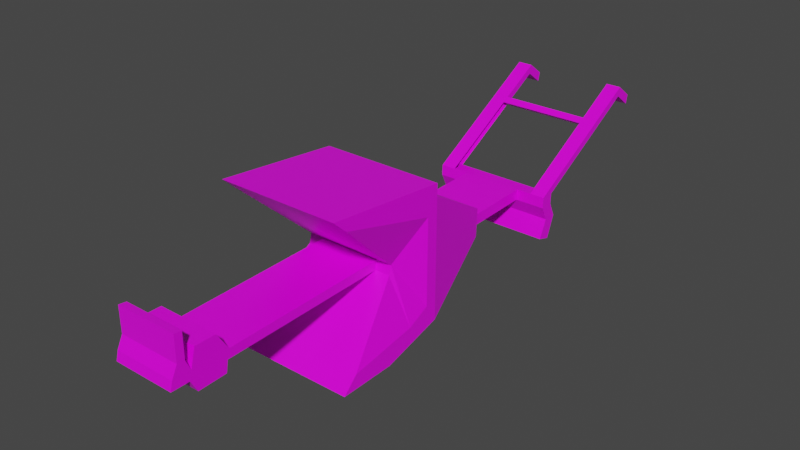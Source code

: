 # Source: oldplow.blend  (saved by Blender 2.92.15; exported with 4.5.12 LTS)
import bpy
from mathutils import Matrix  # noqa: F401  (used for matrix-valued properties, if any)

bpy.ops.wm.read_factory_settings(use_empty=True)
scene = bpy.context.scene
scene.name = 'Scene'

# ---- collections
col_collection = bpy.data.collections.new('Collection'); scene.collection.children.link(col_collection)

# ---- images (referenced by path relative to the original .blend; pixels are not part of the script)
import os
ASSET_DIR = os.environ.get("B2B_ASSET_DIR", "")  # directory of the original .blend (textures are referenced by path, not embedded)
HERE = os.path.dirname(os.path.abspath(__file__))  # packed textures are extracted next to this script under _unpacked/

def load_image(name, relpath, width, height, colorspace="sRGB"):
    """Load a texture the original file referenced (path relative to the .blend, or extracted next to this script)."""
    p = next((c for c in (os.path.join(HERE, relpath), os.path.join(ASSET_DIR, relpath)) if relpath and os.path.exists(c)), "")
    if p:
        img = bpy.data.images.load(p, check_existing=True)
        img.name = name
    else:  # same state as the original file: an image datablock whose file is absent (Cycles renders it pink)
        img = bpy.data.images.new(name, width, height)
        img.source = "FILE"
        img.filepath = "//" + (relpath or name)
    img.colorspace_settings.name = colorspace
    return img
img_alter_pflug_textur_png = load_image('Alter Pflug Textur.png', 'Alter Pflug Textur.png', 1024, 1024, 'sRGB')

# ---- materials (node trees are filled in below, after node groups)
mat_material = bpy.data.materials.new('Material')
mat_material.alpha_threshold = 0.0
mat_material.use_transparent_shadow = False
mat_material.line_color = (0.0, 0.0, 0.0, 1.0)

# ---- material node trees
mat_material.use_nodes = True; mat_material.node_tree.nodes.clear()
_N = mat_material.node_tree.nodes; _L = mat_material.node_tree.links
n0 = _N.new('ShaderNodeOutputMaterial'); n0.name = 'Material Output'; n0.location = (300, 300)
n1 = _N.new('ShaderNodeBsdfPrincipled'); n1.name = 'Principled BSDF'; n1.location = (10, 300)
n1.distribution = 'GGX'
n1.subsurface_method = 'BURLEY'
n1.inputs[2].default_value = 0.4
n1.inputs[3].default_value = 1.45
n1.inputs[27].default_value = (0.0, 0.0, 0.0, 1.0)
n1.inputs[28].default_value = 1.0
n2 = _N.new('ShaderNodeTexImage'); n2.name = 'Image Texture'; n2.location = (-331, 228)
n2.image = img_alter_pflug_textur_png
_L.new(n1.outputs[0], n0.inputs[0])
_L.new(n2.outputs[0], n1.inputs[0])
n0.is_active_output = True

# ---- world
world_world = bpy.data.worlds.new('World'); scene.world = world_world
world_world.use_nodes = True; world_world.node_tree.nodes.clear()
_N = world_world.node_tree.nodes; _L = world_world.node_tree.links
n0 = _N.new('ShaderNodeOutputWorld'); n0.name = 'World Output'; n0.location = (300, 300)
n1 = _N.new('ShaderNodeBackground'); n1.name = 'Background'; n1.location = (10, 300)
n1.inputs[0].default_value = (0.05088, 0.05088, 0.05088, 1.0)
_L.new(n1.outputs[0], n0.inputs[0])
n0.is_active_output = True
world_world.color = (0.05088, 0.05088, 0.05088)
world_world.use_sun_shadow = False
world_world.sun_shadow_jitter_overblur = 0.0

# ---- meshes
me_cube = bpy.data.meshes.new('Cube')
me_cube.from_pydata([(-0.4187, -0.822, 0.7055), (-0.4187, -0.7741, -0.4003), (-0.4187, 0.04045, 0.6231), (-0.4187, -0.3866, -0.3947), (-0.3145, -0.2483, 0.1773), (-0.4187, 0.03871, 0.5408), (-0.4187, 0.03431, -0.2789), (-0.3001, 0.6061, 0.2108), (-0.3001, 0.598, 0.01782), (-0.4187, 0.0363, 0.09277), (-0.3001, 0.6011, 0.09238), (-0.4187, 1.177, 0.03265), (-0.4187, 1.18, 0.1072), (-0.4187, 1.269, 0.03265), (-0.4187, 1.272, 0.1072), (-0.4187, 1.225, -0.06748), (-0.4187, 1.317, -0.06748), (-0.4187, 1.169, -0.1936), (-0.4187, 1.258, -0.2195), (-0.4187, 2.083, 0.6234), (-0.4187, 2.069, 0.5611), (-0.4187, 2.203, 0.5344), (-0.4187, 2.189, 0.4721), (-0.3145, -0.2637, 0.1162), (-0.4187, -0.1761, -0.3368), (-0.4187, 1.791, 0.4026), (-0.4187, 1.75, 0.4331), (-0.4187, 1.832, 0.4264), (-0.4187, 1.795, 0.4589), (-0.4187, 1.767, 0.42), (-0.4187, 1.817, 0.44), (-0.4187, 1.266, -0.06748), (-0.4187, 1.212, -0.2061), (-0.4187, 2.075, 0.5891), (-0.4187, 1.223, 0.03265), (-0.4187, 2.196, 0.5018), (-0.4187, 1.223, 0.1072), (-0.4187, -0.04553, -0.15), (-0.4187, -0.1978, -0.2245), (-0.4187, -0.6761, -0.3012), (-0.4187, 0.03518, -0.1176), (-0.3001, 0.5999, 0.06378), (-0.4187, 1.178, 0.06418), (-0.4187, -0.7266, 0.6177), (-0.4187, -0.04264, 0.4378), (-0.3001, 0.6031, 0.139), (-0.4187, 0.03795, 0.4004), (-0.3145, -0.2563, 0.1455), (3.166e-08, -0.822, 0.7055), (3.166e-08, -0.7741, -0.4003), (-2.794e-08, 0.04045, 0.6231), (3.166e-08, -0.3866, -0.3947), (-2.794e-08, -0.2483, 0.1773), (-2.794e-08, 0.03871, 0.5408), (-2.794e-08, 0.03431, -0.2789), (-2.794e-08, 0.6061, 0.2108), (-2.794e-08, 0.598, 0.01782), (-2.794e-08, 0.6011, 0.09238), (-1.471e-07, 1.177, 0.03265), (-1.471e-07, 1.18, 0.1072), (-1.471e-07, 1.269, 0.03265), (-1.471e-07, 1.272, 0.1072), (-1.471e-07, 1.225, -0.06748), (-1.471e-07, 1.317, -0.06748), (-1.471e-07, 1.169, -0.1936), (-1.471e-07, 1.258, -0.2195), (-2.794e-08, -0.2637, 0.1162), (-2.794e-08, -0.1761, -0.3368), (9.127e-08, -1.395, 0.1517), (9.127e-08, -1.411, 0.09056), (9.127e-08, -1.645, 0.1517), (9.127e-08, -1.661, 0.09056), (1.509e-07, -1.767, 0.1517), (1.509e-07, -1.782, 0.09056), (9.127e-08, -1.677, 0.2222), (1.509e-07, -1.729, 0.2286), (9.127e-08, -1.472, 0.2735), (9.127e-08, -1.613, 0.2735), (9.127e-08, -1.424, 0.01366), (9.127e-08, -1.616, 0.007254), (9.127e-08, -1.677, 0.3952), (1.509e-07, -1.729, 0.4016), (-1.471e-07, 1.791, 0.4026), (-1.471e-07, 1.75, 0.4331), (-1.471e-07, 1.832, 0.4264), (-1.471e-07, 1.795, 0.4589), (-1.471e-07, 1.212, -0.2061), (3.166e-08, -0.6761, -0.3012), (3.166e-08, -0.7266, 0.6177), (-2.794e-08, 0.6031, 0.139), (1.509e-07, -1.774, 0.1231), (9.127e-08, -1.527, 0.2735), (9.127e-08, -1.527, 0.01022), (9.127e-08, -1.697, 0.3977), (9.127e-08, -1.714, 0.09056), (-0.2109, 1.177, 0.03265), (-0.2109, 0.598, 0.01782), (-0.2109, -1.774, 0.1231), (-0.2109, -1.767, 0.1517), (-0.2109, 1.272, 0.1072), (-0.2109, 1.269, 0.03265), (-0.2109, -1.729, 0.2286), (-0.2109, -1.677, 0.2222), (-0.2109, -1.645, 0.1517), (-0.2109, -1.527, 0.2735), (-0.2109, -1.472, 0.2735), (-0.2109, 1.317, -0.06748), (-0.2109, -1.613, 0.2735), (-0.2109, 1.225, -0.06748), (-0.2109, -1.395, 0.1517), (-0.2109, 1.212, -0.2061), (-0.2109, 1.169, -0.1936), (-0.2109, -1.527, 0.01022), (-0.2109, -1.616, 0.007254), (-0.2109, 1.258, -0.2195), (-0.2109, -1.411, 0.09056), (-0.2109, -1.424, 0.01366), (-0.2109, -0.7741, -0.4003), (-0.2109, -0.6761, -0.3012), (-0.2109, -1.661, 0.09056), (-0.2109, -0.1761, -0.3368), (-0.2109, -0.3866, -0.3947), (-0.2109, -0.2637, 0.1162), (-0.2109, -1.697, 0.3977), (-0.2109, -1.677, 0.3952), (-0.2109, 1.795, 0.4589), (-0.2109, -0.822, 0.7055), (-0.2109, 0.04045, 0.6231), (-0.2109, -1.729, 0.4016), (-0.2109, 1.791, 0.4026), (-0.2109, -0.2483, 0.1773), (-0.2109, -0.7266, 0.6177), (-0.2109, 1.832, 0.4264), (-0.2109, 0.03871, 0.5408), (-0.2109, 1.18, 0.1072), (-0.2109, 1.75, 0.4331), (-0.2109, 0.03431, -0.2789), (-0.2109, 0.6061, 0.2108), (-0.2109, -1.714, 0.09056), (-0.2109, 0.6031, 0.139), (-0.2109, 0.6011, 0.09238), (-0.2109, -1.782, 0.09056), (-0.2604, 0.598, 0.01782), (-0.3148, 1.269, 0.03265), (-0.3148, 1.317, -0.06748), (-0.3148, 1.169, -0.1936), (-0.3148, 1.258, -0.2195), (-0.3148, -0.6761, -0.3012), (-0.3148, -0.3866, -0.3947), (-0.263, -0.2637, 0.1162), (-0.3148, 2.083, 0.6234), (-0.3148, 0.04045, 0.6231), (-0.3148, 2.189, 0.4721), (-0.3148, -0.7266, 0.6177), (-0.3148, 2.203, 0.5344), (-0.3148, 0.03871, 0.5408), (-0.3148, 1.75, 0.4331), (-0.3148, 2.069, 0.5611), (-0.2604, 0.6061, 0.2108), (-0.2604, 0.6031, 0.139), (-0.2604, 0.6011, 0.09238), (-0.3148, 1.177, 0.03265), (-0.3148, 1.272, 0.1072), (-0.3148, 1.225, -0.06748), (-0.3148, 1.212, -0.2061), (-0.3148, -0.7741, -0.4003), (-0.3148, -0.1761, -0.3368), (-0.3148, 1.795, 0.4589), (-0.3148, -0.822, 0.7055), (-0.3148, 1.791, 0.4026), (-0.3148, 2.196, 0.5018), (-0.263, -0.2483, 0.1773), (-0.3148, 1.832, 0.4264), (-0.3148, 1.18, 0.1072), (-0.3148, 0.03431, -0.2789), (-0.107, 1.177, 0.03265), (-0.107, -1.774, 0.1231), (-0.107, 1.272, 0.1072), (-0.107, -1.677, 0.2222), (-0.107, -1.527, 0.2735), (-0.107, 1.225, -0.06748), (-0.107, 1.212, -0.2061), (-0.107, -1.527, 0.01022), (-0.107, -1.411, 0.09056), (-0.107, -0.7741, -0.4003), (-0.107, -0.1761, -0.3368), (-0.107, -1.697, 0.3977), (-0.107, 1.795, 0.4589), (-0.107, -0.822, 0.7055), (-0.107, 1.791, 0.4026), (-0.107, -0.2483, 0.1773), (-0.107, 1.832, 0.4264), (-0.107, 1.18, 0.1072), (-0.107, 0.03431, -0.2789), (-0.107, -1.782, 0.09056), (-0.107, 0.598, 0.01782), (-0.107, -1.767, 0.1517), (-0.107, 1.269, 0.03265), (-0.107, -1.729, 0.2286), (-0.107, -1.645, 0.1517), (-0.107, -1.472, 0.2735), (-0.107, 1.317, -0.06748), (-0.107, -1.613, 0.2735), (-0.107, -1.395, 0.1517), (-0.107, 1.169, -0.1936), (-0.107, -1.616, 0.007254), (-0.107, 1.258, -0.2195), (-0.107, -1.424, 0.01366), (-0.107, -0.6761, -0.3012), (-0.107, -1.661, 0.09056), (-0.107, -0.3866, -0.3947), (-0.107, -0.2637, 0.1162), (-0.107, -1.677, 0.3952), (-0.107, 0.04045, 0.6231), (-0.107, -1.729, 0.4016), (-0.107, -0.7266, 0.6177), (-0.107, 0.03871, 0.5408), (-0.107, 1.75, 0.4331), (-0.107, 0.6061, 0.2108), (-0.107, -1.714, 0.09056), (-0.107, 0.6031, 0.139), (-0.107, 0.6011, 0.09238)], [], [(1, 39, 38, 24, 3), (6, 40, 41, 8), (6, 37, 40), (5, 44, 43, 0, 2), (10, 9, 46, 45), (11, 42, 12, 36, 34), (11, 34, 31, 15), (15, 31, 32, 17), (14, 36, 29, 25), (20, 33, 35, 22), (24, 38, 37, 6), (25, 29, 30, 27), (27, 30, 33, 20), (195, 175, 58, 56), (30, 29, 26, 28), (29, 36, 12, 26), (34, 36, 14, 13), (33, 30, 28, 19), (35, 33, 19, 21), (31, 34, 13, 16), (32, 31, 16, 18), (37, 38, 23, 47, 4), (40, 37, 4, 44, 46, 9), (38, 39, 23), (173, 12, 11, 161), (41, 40, 9, 10), (46, 44, 5), (43, 44, 4), (45, 46, 5, 7), (196, 176, 90, 72), (197, 177, 61, 60), (198, 196, 72, 75), (199, 178, 74, 70), (200, 179, 91, 76), (201, 197, 60, 63), (202, 199, 70, 77), (175, 180, 62, 58), (203, 200, 76, 68), (204, 181, 86, 64), (179, 202, 77, 91), (205, 182, 92, 79), (206, 201, 63, 65), (207, 183, 69, 78), (180, 204, 64, 62), (208, 184, 49, 87), (182, 207, 78, 92), (209, 205, 79, 71), (210, 185, 67, 51), (211, 208, 87, 66), (212, 186, 93, 80), (213, 188, 48, 50), (214, 198, 75, 81), (184, 210, 51, 49), (178, 212, 80, 74), (215, 190, 52, 88), (189, 191, 84, 82), (216, 213, 50, 53), (185, 193, 54, 67), (187, 217, 83, 85), (186, 214, 81, 93), (218, 216, 53, 55), (188, 215, 88, 48), (183, 211, 66, 69), (193, 195, 56, 54), (219, 209, 71, 94), (190, 203, 68, 52), (220, 218, 55, 89), (221, 220, 89, 57), (181, 206, 65, 86), (176, 194, 73, 90), (192, 221, 57, 59), (194, 219, 94, 73), (140, 96, 142, 160), (164, 146, 114, 110), (160, 159, 139, 140), (159, 158, 137, 139), (174, 142, 96, 136), (149, 122, 130, 171), (168, 153, 131, 126), (158, 155, 133, 137), (167, 156, 135, 125), (166, 174, 136, 120), (155, 151, 127, 133), (169, 172, 132, 129), (153, 171, 130, 131), (102, 103, 98, 101), (165, 148, 121, 117), (83, 217, 189, 82), (151, 168, 126, 127), (149, 147, 118, 122), (148, 166, 120, 121), (147, 165, 117, 118), (163, 145, 111, 108), (146, 144, 106, 114), (145, 164, 110, 111), (161, 163, 108, 95), (144, 143, 100, 106), (128, 123, 124, 102, 101), (143, 162, 99, 100), (8, 10, 160, 142), (161, 95, 134, 173), (13, 14, 162, 143), (16, 13, 143, 144), (11, 15, 163, 161), (17, 32, 164, 145), (18, 16, 144, 146), (15, 17, 145, 163), (39, 1, 165, 147), (3, 24, 166, 148), (23, 39, 147, 149), (19, 28, 167, 150), (2, 0, 168, 151), (14, 25, 169, 162), (1, 3, 148, 165), (113, 119, 115, 116), (22, 35, 170, 152), (43, 4, 171, 153), (25, 27, 172, 169), (21, 19, 150, 154), (5, 2, 151, 155), (26, 12, 173, 156), (20, 22, 152, 157), (27, 20, 157, 172), (24, 6, 174, 166), (28, 26, 156, 167), (105, 109, 103, 107), (7, 5, 155, 158), (0, 43, 153, 168), (6, 8, 142, 174), (119, 103, 109, 115), (4, 23, 149, 171), (45, 7, 158, 159), (10, 45, 159, 160), (32, 18, 146, 164), (98, 103, 119, 141), (134, 95, 96, 140), (35, 21, 154, 170), (109, 130, 122, 115), (141, 138, 219, 194), (134, 140, 221, 192), (97, 141, 194, 176), (110, 114, 206, 181), (140, 139, 220, 221), (139, 137, 218, 220), (130, 109, 203, 190), (138, 119, 209, 219), (136, 96, 195, 193), (115, 122, 211, 183), (126, 131, 215, 188), (137, 133, 216, 218), (123, 128, 214, 186), (125, 135, 217, 187), (120, 136, 193, 185), (61, 177, 99, 162, 173, 134, 192, 59), (133, 127, 213, 216), (129, 132, 191, 189), (131, 130, 190, 215), (102, 124, 212, 178), (117, 121, 210, 184), (85, 84, 191, 132, 172, 167, 125, 187), (128, 101, 198, 214), (127, 126, 188, 213), (124, 123, 186, 212), (122, 118, 208, 211), (121, 120, 185, 210), (119, 113, 205, 209), (112, 116, 207, 182), (118, 117, 184, 208), (108, 111, 204, 180), (116, 115, 183, 207), (114, 106, 201, 206), (113, 112, 182, 205), (104, 107, 202, 179), (111, 110, 181, 204), (109, 105, 200, 203), (95, 108, 180, 175), (107, 103, 199, 202), (106, 100, 197, 201), (105, 104, 179, 200), (103, 102, 178, 199), (101, 98, 196, 198), (100, 99, 177, 197), (98, 97, 176, 196), (96, 95, 175, 195), (189, 217, 135, 129), (169, 129, 135, 156), (150, 157, 152, 154), (167, 172, 157, 150)])
_uv = me_cube.uv_layers.new(name='UVMap')
_uv.uv.foreach_set('vector', [0.6936, 0.5871, 0.6711, 0.5628, 0.6578, 0.4484, 0.6846, 0.4444, 0.6962, 0.495, 0.6437, 0.5808, 0.585, 0.578, 0.5276, 0.3692, 0.5443, 0.3706, 0.6731, 0.3939, 0.6416, 0.4115, 0.6348, 0.392, 0.4785, 0.3844, 0.5021, 0.4048, 0.4524, 0.5653, 0.4306, 0.5871, 0.459, 0.3832, 0.5172, 0.3683, 0.5084, 0.5743, 0.3964, 0.5688, 0.5003, 0.3668, 0.8703, 0.4094, 0.8613, 0.4022, 0.8491, 0.3923, 0.8585, 0.3797, 0.8803, 0.3959, 0.8703, 0.4094, 0.8803, 0.3959, 0.9189, 0.4051, 0.91, 0.4171, 0.91, 0.4171, 0.9189, 0.4051, 0.9478, 0.451, 0.9348, 0.4608, 0.549, 0.3065, 0.5461, 0.3104, 0.5533, 0.2498, 0.556, 0.249, 0.2063, 0.1203, 0.1995, 0.1124, 0.2513, 0.09608, 0.2585, 0.1045, 0.6846, 0.4444, 0.6578, 0.4484, 0.6416, 0.4115, 0.6731, 0.3939, 0.556, 0.249, 0.5533, 0.2498, 0.5546, 0.2448, 0.5566, 0.2444, 0.5566, 0.2444, 0.5546, 0.2448, 0.558, 0.216, 0.5598, 0.2181, 0.5211, 0.2099, 0.5211, 0.0, 0.5601, 0.0, 0.5601, 0.2099, 0.5546, 0.2448, 0.5533, 0.2498, 0.5513, 0.2504, 0.5519, 0.2454, 0.5533, 0.2498, 0.5461, 0.3104, 0.5436, 0.3138, 0.5513, 0.2504, 0.8803, 0.3959, 0.8585, 0.3797, 0.8693, 0.3652, 0.8904, 0.3823, 0.558, 0.216, 0.5546, 0.2448, 0.5519, 0.2454, 0.5557, 0.2134, 0.2513, 0.09608, 0.1995, 0.1124, 0.1912, 0.1026, 0.2433, 0.08681, 0.9189, 0.4051, 0.8803, 0.3959, 0.8904, 0.3823, 0.9302, 0.39, 0.9478, 0.451, 0.9189, 0.4051, 0.9302, 0.39, 0.9618, 0.4404, 0.6416, 0.4115, 0.6578, 0.4484, 0.5761, 0.4604, 0.5692, 0.4584, 0.5617, 0.4561, 0.6348, 0.392, 0.6416, 0.4115, 0.5617, 0.4561, 0.5021, 0.4048, 0.5118, 0.3861, 0.5849, 0.3896, 0.6578, 0.4484, 0.6711, 0.5628, 0.5761, 0.4604, 0.5223, 0.2889, 0.5223, 0.316, 0.5028, 0.316, 0.5028, 0.2889, 0.5276, 0.3692, 0.585, 0.578, 0.5084, 0.5743, 0.5172, 0.3683, 0.5118, 0.3861, 0.5021, 0.4048, 0.4785, 0.3844, 0.4524, 0.5653, 0.5021, 0.4048, 0.5617, 0.4561, 0.5003, 0.3668, 0.3964, 0.5688, 0.3453, 0.5663, 0.4742, 0.3646, 0.4172, 0.2392, 0.4172, 0.2286, 0.4562, 0.2286, 0.4562, 0.2392, 0.8076, 0.2368, 0.7843, 0.2368, 0.7843, 0.2033, 0.8076, 0.2033, 0.4172, 0.2683, 0.4172, 0.2392, 0.4562, 0.2392, 0.4562, 0.2683, 0.2396, 0.2435, 0.2396, 0.2694, 0.2006, 0.2694, 0.2006, 0.2435, 0.4639, 0.2893, 0.4839, 0.2893, 0.4839, 0.3283, 0.4639, 0.3283, 0.8393, 0.2368, 0.8076, 0.2368, 0.8076, 0.2033, 0.8393, 0.2033, 0.5544, 0.2681, 0.5996, 0.2681, 0.5996, 0.3071, 0.5544, 0.3071, 0.5028, 0.2346, 0.4778, 0.2346, 0.4778, 0.2066, 0.5028, 0.2066, 0.3944, 0.3103, 0.3495, 0.3103, 0.3495, 0.2713, 0.3944, 0.2713, 0.6853, 0.2493, 0.6704, 0.2493, 0.6704, 0.2103, 0.6853, 0.2103, 0.4839, 0.2893, 0.5152, 0.2893, 0.5152, 0.3283, 0.4839, 0.3283, 0.4893, 0.2706, 0.457, 0.2706, 0.457, 0.2316, 0.4893, 0.2316, 0.8866, 0.2368, 0.8393, 0.2368, 0.8393, 0.2033, 0.8866, 0.2033, 0.985, 0.4998, 0.957, 0.4998, 0.957, 0.4608, 0.985, 0.4608, 0.4778, 0.2346, 0.4438, 0.2346, 0.4438, 0.2066, 0.4778, 0.2066, 0.2751, 0.4659, 0.2751, 0.4385, 0.3025, 0.4385, 0.3025, 0.4659, 0.457, 0.2706, 0.4195, 0.2706, 0.4195, 0.2316, 0.457, 0.2316, 0.2415, 0.2516, 0.2704, 0.2516, 0.2704, 0.2906, 0.2415, 0.2906, 0.2941, 0.5675, 0.2941, 0.5293, 0.313, 0.5293, 0.313, 0.5675, 0.2671, 0.5416, 0.2671, 0.4262, 0.2945, 0.4262, 0.2945, 0.5416, 0.4007, 0.5515, 0.3936, 0.5515, 0.3936, 0.5125, 0.4007, 0.5125, 0.728, 0.4974, 0.728, 0.5789, 0.7493, 0.5789, 0.7493, 0.4974, 0.4172, 0.3311, 0.4172, 0.2683, 0.4562, 0.2683, 0.4562, 0.3311, 0.4771, 0.5812, 0.4771, 0.4408, 0.5162, 0.4408, 0.5162, 0.5812, 0.5912, 0.2124, 0.5912, 0.2754, 0.5522, 0.2754, 0.5522, 0.2124, 0.657, 0.5483, 0.6809, 0.42, 0.72, 0.42, 0.696, 0.5483, 0.7355, 0.575, 0.7355, 0.5912, 0.6965, 0.5912, 0.6965, 0.575, 0.6134, 0.4634, 0.5835, 0.4634, 0.5835, 0.4244, 0.6134, 0.4244, 0.2941, 0.5293, 0.2941, 0.4911, 0.313, 0.4911, 0.313, 0.5293, 0.8101, 0.2252, 0.8101, 0.2087, 0.8491, 0.2087, 0.8491, 0.2252, 0.3936, 0.5515, 0.3821, 0.5515, 0.3821, 0.5125, 0.3936, 0.5125, 0.5344, 0.5784, 0.5344, 0.3725, 0.5734, 0.3725, 0.5734, 0.5784, 0.6809, 0.4548, 0.6809, 0.4243, 0.72, 0.4243, 0.72, 0.4548, 0.4798, 0.02131, 0.8355, 0.05315, 0.8146, 0.05315, 0.4589, 0.02131, 0.446, 0.5432, 0.446, 0.4379, 0.4649, 0.4379, 0.4649, 0.5432, 0.5875, 0.268, 0.5684, 0.268, 0.5684, 0.2289, 0.5875, 0.2289, 0.8034, 0.1627, 0.3878, 0.1378, 0.3958, 0.1552, 0.8034, 0.1403, 0.5556, 0.5087, 0.5295, 0.5087, 0.5295, 0.4697, 0.5556, 0.4697, 0.5726, 0.5087, 0.5556, 0.5087, 0.5556, 0.4697, 0.5726, 0.4697, 0.6704, 0.2493, 0.6543, 0.2493, 0.6543, 0.2103, 0.6704, 0.2103, 0.4172, 0.2286, 0.4172, 0.2165, 0.4562, 0.2165, 0.4562, 0.2286, 0.4202, 0.163, 0.4202, 0.02278, 0.4462, 0.02278, 0.4462, 0.163, 0.6124, 0.268, 0.5875, 0.268, 0.5875, 0.2289, 0.6124, 0.2289, 0.5726, 0.5466, 0.5997, 0.5466, 0.5997, 0.5646, 0.5726, 0.5646, 0.6704, 0.325, 0.6543, 0.325, 0.6543, 0.2872, 0.6704, 0.2872, 0.5726, 0.5646, 0.5556, 0.5646, 0.5556, 0.5466, 0.5726, 0.5466, 0.5556, 0.5646, 0.5295, 0.5646, 0.5295, 0.5466, 0.5556, 0.5466, 0.3533, 0.5432, 0.3629, 0.4379, 0.3716, 0.4379, 0.3716, 0.5432, 0.8846, 0.5519, 0.9036, 0.5519, 0.9036, 0.5746, 0.8846, 0.5746, 0.6052, 0.4548, 0.6052, 0.4243, 0.6431, 0.4243, 0.6431, 0.4548, 0.6463, 0.5834, 0.6265, 0.3775, 0.6644, 0.3775, 0.6644, 0.5834, 0.7344, 0.2252, 0.7344, 0.2087, 0.7723, 0.2087, 0.7723, 0.2252, 0.2574, 0.5293, 0.2574, 0.4911, 0.2757, 0.4911, 0.2757, 0.5293, 0.6134, 0.5391, 0.5835, 0.5391, 0.5835, 0.5013, 0.6134, 0.5013, 0.8113, 0.575, 0.8113, 0.5912, 0.7734, 0.5912, 0.7734, 0.575, 0.5812, 0.5483, 0.6441, 0.4225, 0.6631, 0.4225, 0.6191, 0.5483, 0.3305, 0.2216, 0.3069, 0.237, 0.3002, 0.1932, 0.33, 0.2028, 0.4014, 0.5812, 0.4014, 0.4408, 0.4393, 0.4408, 0.4393, 0.5812, 0.6965, 0.5616, 0.7355, 0.5616, 0.7355, 0.575, 0.6965, 0.575, 0.6867, 0.4974, 0.6867, 0.5789, 0.7073, 0.5789, 0.7073, 0.4974, 0.2271, 0.5416, 0.2139, 0.4262, 0.2405, 0.4262, 0.2405, 0.5416, 0.2574, 0.5675, 0.2574, 0.5293, 0.2757, 0.5293, 0.2757, 0.5675, 0.2218, 0.4659, 0.2218, 0.4385, 0.2485, 0.4385, 0.2485, 0.4659, 0.4778, 0.2889, 0.4438, 0.2889, 0.4438, 0.2617, 0.4778, 0.2617, 0.8866, 0.302, 0.8393, 0.302, 0.8393, 0.2694, 0.8866, 0.2694, 0.6853, 0.325, 0.6704, 0.325, 0.6704, 0.2872, 0.6853, 0.2872, 0.5028, 0.2889, 0.4778, 0.2889, 0.4778, 0.2617, 0.5028, 0.2617, 0.8393, 0.302, 0.8076, 0.302, 0.8076, 0.2694, 0.8393, 0.2694, 0.3923, 0.1933, 0.3926, 0.2049, 0.3928, 0.2121, 0.3305, 0.2216, 0.33, 0.2028, 0.8076, 0.302, 0.7843, 0.302, 0.7843, 0.2694, 0.8076, 0.2694, 0.5997, 0.5791, 0.5726, 0.5791, 0.5726, 0.5646, 0.5997, 0.5646, 0.5028, 0.2889, 0.5028, 0.2617, 0.5223, 0.2617, 0.5223, 0.2889, 0.8076, 0.3345, 0.7843, 0.3345, 0.7843, 0.302, 0.8076, 0.302, 0.8393, 0.3345, 0.8076, 0.3345, 0.8076, 0.302, 0.8393, 0.302, 0.5028, 0.316, 0.4778, 0.316, 0.4778, 0.2889, 0.5028, 0.2889, 0.8451, 0.3009, 0.8302, 0.3009, 0.8302, 0.263, 0.8451, 0.263, 0.8866, 0.3345, 0.8393, 0.3345, 0.8393, 0.302, 0.8866, 0.302, 0.4778, 0.316, 0.4438, 0.316, 0.4438, 0.2889, 0.4778, 0.2889, 0.1952, 0.4659, 0.1952, 0.4385, 0.2218, 0.4385, 0.2218, 0.4659, 0.239, 0.5675, 0.239, 0.5293, 0.2574, 0.5293, 0.2574, 0.5675, 0.2139, 0.5416, 0.1872, 0.4262, 0.2139, 0.4262, 0.2271, 0.5416, 0.6965, 0.3306, 0.6965, 0.2252, 0.7344, 0.2252, 0.7344, 0.3306, 0.666, 0.4974, 0.666, 0.5789, 0.6867, 0.5789, 0.6867, 0.4974, 0.6453, 0.2179, 0.6413, 0.3245, 0.6035, 0.3245, 0.6075, 0.2179, 0.3636, 0.5812, 0.3636, 0.4408, 0.4014, 0.4408, 0.4014, 0.5812, 0.2564, 0.2556, 0.284, 0.2349, 0.2977, 0.3249, 0.2693, 0.3245, 0.4286, 0.1138, 0.4179, 0.1138, 0.4179, 0.07598, 0.4286, 0.07598, 0.5434, 0.5483, 0.6413, 0.4225, 0.66, 0.4225, 0.5812, 0.5483, 0.8491, 0.575, 0.8491, 0.5912, 0.8113, 0.5912, 0.8113, 0.575, 0.3449, 0.1162, 0.3449, 0.07268, 0.3827, 0.07268, 0.3827, 0.1162, 0.6134, 0.577, 0.5835, 0.577, 0.5835, 0.5391, 0.6134, 0.5391, 0.6965, 0.2087, 0.6925, 0.1935, 0.7304, 0.1935, 0.7344, 0.2087, 0.3576, 0.08006, 0.3576, 0.1195, 0.3198, 0.1195, 0.3198, 0.08006, 0.3297, 0.2042, 0.3297, 0.2958, 0.2918, 0.2958, 0.2918, 0.2042, 0.239, 0.5293, 0.239, 0.4911, 0.2574, 0.4911, 0.2574, 0.5293, 0.6965, 0.2252, 0.6965, 0.2087, 0.7344, 0.2087, 0.7344, 0.2252, 0.3602, 0.2927, 0.3206, 0.3271, 0.3069, 0.237, 0.3525, 0.2419, 0.6319, 0.5834, 0.5886, 0.3775, 0.6265, 0.3775, 0.6463, 0.5834, 0.5674, 0.4548, 0.5674, 0.4243, 0.6052, 0.4243, 0.6052, 0.4548, 0.3909, 0.5432, 0.4118, 0.4379, 0.4188, 0.4379, 0.4092, 0.5432, 0.284, 0.2349, 0.3069, 0.237, 0.3206, 0.3271, 0.2977, 0.3249, 0.8659, 0.5746, 0.8659, 0.5519, 0.8846, 0.5519, 0.8846, 0.5746, 0.5556, 0.5791, 0.5295, 0.5791, 0.5295, 0.5646, 0.5556, 0.5646, 0.5726, 0.5791, 0.5556, 0.5791, 0.5556, 0.5646, 0.5726, 0.5646, 0.8302, 0.3009, 0.8141, 0.3009, 0.8141, 0.263, 0.8302, 0.263, 0.3002, 0.1932, 0.3069, 0.237, 0.284, 0.2349, 0.2773, 0.191, 0.4378, 0.1625, 0.4201, 0.1613, 0.4201, 0.02371, 0.4378, 0.0249, 0.4179, 0.1138, 0.4061, 0.1138, 0.4061, 0.07598, 0.4179, 0.07598, 0.1802, 0.07992, 0.5727, 0.1445, 0.5702, 0.1605, 0.1538, 0.09839, 0.6124, 0.3058, 0.5875, 0.3058, 0.5875, 0.268, 0.6124, 0.268, 0.3951, 0.163, 0.3951, 0.02278, 0.4202, 0.02278, 0.4202, 0.163, 0.3793, 0.2286, 0.3793, 0.2165, 0.4172, 0.2165, 0.4172, 0.2286, 0.6704, 0.2872, 0.6543, 0.2872, 0.6543, 0.2493, 0.6704, 0.2493, 0.5726, 0.5466, 0.5556, 0.5466, 0.5556, 0.5087, 0.5726, 0.5087, 0.5556, 0.5466, 0.5295, 0.5466, 0.5295, 0.5087, 0.5556, 0.5087, 0.7719, 0.1403, 0.3763, 0.1403, 0.3878, 0.1378, 0.8034, 0.1627, 0.5875, 0.3058, 0.5684, 0.3058, 0.5684, 0.268, 0.5875, 0.268, 0.4276, 0.5432, 0.4276, 0.4379, 0.446, 0.4379, 0.446, 0.5432, 0.5001, 0.02131, 0.8557, 0.05315, 0.8355, 0.05315, 0.4798, 0.02131, 0.6431, 0.4548, 0.6431, 0.4243, 0.6809, 0.4243, 0.6809, 0.4548, 0.4965, 0.5784, 0.4965, 0.3725, 0.5344, 0.3725, 0.5344, 0.5784, 0.3936, 0.5894, 0.3821, 0.5894, 0.3821, 0.5515, 0.3936, 0.5515, 0.7723, 0.2252, 0.7723, 0.2087, 0.8101, 0.2087, 0.8101, 0.2252, 0.2757, 0.5293, 0.2757, 0.4911, 0.2941, 0.4911, 0.2941, 0.5293, 0.4271, 0.2445, 0.3881, 0.2445, 0.3502, 0.2445, 0.3124, 0.2445, 0.3124, 0.2108, 0.3502, 0.2108, 0.3881, 0.2108, 0.4271, 0.2108, 0.6134, 0.5013, 0.5835, 0.5013, 0.5835, 0.4634, 0.6134, 0.4634, 0.7734, 0.575, 0.7734, 0.5912, 0.7355, 0.5912, 0.7355, 0.575, 0.6191, 0.5483, 0.6431, 0.42, 0.6809, 0.42, 0.657, 0.5483, 0.6291, 0.2124, 0.6291, 0.2754, 0.5912, 0.2754, 0.5912, 0.2124, 0.4393, 0.5812, 0.4393, 0.4408, 0.4771, 0.4408, 0.4771, 0.5812, 0.6933, 0.2153, 0.6933, 0.2288, 0.6543, 0.2288, 0.6164, 0.2288, 0.5785, 0.2288, 0.5785, 0.2153, 0.6164, 0.2153, 0.6543, 0.2153, 0.3793, 0.3311, 0.3793, 0.2683, 0.4172, 0.2683, 0.4172, 0.3311, 0.7073, 0.4974, 0.7073, 0.5789, 0.728, 0.5789, 0.728, 0.4974, 0.4007, 0.5894, 0.3936, 0.5894, 0.3936, 0.5515, 0.4007, 0.5515, 0.2405, 0.5416, 0.2405, 0.4262, 0.2671, 0.4262, 0.2671, 0.5416, 0.2757, 0.5675, 0.2757, 0.5293, 0.2941, 0.5293, 0.2941, 0.5675, 0.2415, 0.2137, 0.2704, 0.2137, 0.2704, 0.2516, 0.2415, 0.2516, 0.457, 0.3085, 0.4195, 0.3085, 0.4195, 0.2706, 0.457, 0.2706, 0.2485, 0.4659, 0.2485, 0.4385, 0.2751, 0.4385, 0.2751, 0.4659, 0.4778, 0.2617, 0.4438, 0.2617, 0.4438, 0.2346, 0.4778, 0.2346, 0.985, 0.5377, 0.957, 0.5377, 0.957, 0.4998, 0.985, 0.4998, 0.8866, 0.2694, 0.8393, 0.2694, 0.8393, 0.2368, 0.8866, 0.2368, 0.4893, 0.3085, 0.457, 0.3085, 0.457, 0.2706, 0.4893, 0.2706, 0.4839, 0.2514, 0.5152, 0.2514, 0.5152, 0.2893, 0.4839, 0.2893, 0.6853, 0.2872, 0.6704, 0.2872, 0.6704, 0.2493, 0.6853, 0.2493, 0.3944, 0.3482, 0.3495, 0.3482, 0.3495, 0.3103, 0.3944, 0.3103, 0.5028, 0.2617, 0.4778, 0.2617, 0.4778, 0.2346, 0.5028, 0.2346, 0.5544, 0.2302, 0.5996, 0.2302, 0.5996, 0.2681, 0.5544, 0.2681, 0.8393, 0.2694, 0.8076, 0.2694, 0.8076, 0.2368, 0.8393, 0.2368, 0.4639, 0.2514, 0.4839, 0.2514, 0.4839, 0.2893, 0.4639, 0.2893, 0.2774, 0.2435, 0.2774, 0.2694, 0.2396, 0.2694, 0.2396, 0.2435, 0.3793, 0.2683, 0.3793, 0.2392, 0.4172, 0.2392, 0.4172, 0.2683, 0.8076, 0.2694, 0.7843, 0.2694, 0.7843, 0.2368, 0.8076, 0.2368, 0.3793, 0.2392, 0.3793, 0.2286, 0.4172, 0.2286, 0.4172, 0.2392, 0.4832, 0.2099, 0.4832, 0.0, 0.5211, 0.0, 0.5211, 0.2099, 0.7355, 0.575, 0.7355, 0.5616, 0.7734, 0.5616, 0.7734, 0.575, 0.8113, 0.575, 0.7734, 0.575, 0.7734, 0.5616, 0.8113, 0.5616, 0.2917, 0.0827, 0.3136, 0.07472, 0.3513, 0.114, 0.3295, 0.122, 0.7934, 0.2115, 0.8069, 0.2236, 0.7691, 0.3153, 0.7472, 0.3233])
me_cube.materials.append(mat_material)
me_cube.use_remesh_preserve_volume = False
me_cube.use_remesh_preserve_attributes = False
me_cube.use_mirror_vertex_groups = False
me_cube.update()

# ---- objects
ob_cube = bpy.data.objects.new('Cube', me_cube)
ob_empty = bpy.data.objects.new('Empty', None)

# ---- transforms, parenting, visibility, modifiers, constraints
ob_cube.location = (0.0, 0.0, 0.0)
ob_cube.lock_rotations_4d = False
ob_cube.empty_display_type = 'ARROWS'
ob_cube.lineart.crease_threshold = 0.0
_m = ob_cube.modifiers.new('Mirror', 'MIRROR')
ob_empty.location = (0.0, 0.0, 0.0)
ob_empty.rotation_euler = (1.571, -0.0, -1.571)
ob_empty.empty_display_type = 'IMAGE'
ob_empty.empty_display_size = 5.0
ob_empty.lineart.crease_threshold = 0.0

# ---- collection membership
col_collection.objects.link(ob_cube)
col_collection.objects.link(ob_empty)

# ---- scene / render settings (as saved in the file)
scene.frame_start = 1; scene.frame_end = 250; scene.frame_set(1)
scene.render.engine = 'BLENDER_EEVEE_NEXT'
scene.cycles.use_denoising = False
scene.cycles.samples = 128
scene.cycles.sampling_pattern = 'TABULATED_SOBOL'
scene.cycles.use_adaptive_sampling = False
scene.cycles.use_light_tree = False
scene.view_settings.view_transform = 'Filmic'
bpy.context.view_layer.update()

# ---- added for rendering (the .blend has no active camera and no usable light): camera, sun
cam_auto = bpy.data.cameras.new('AutoCamera')
cam_auto.lens = 50.0
cam_auto.sensor_width = 36.0
cam_auto.clip_end = 1000.0
ob_auto_camera = bpy.data.objects.new('AutoCamera', cam_auto)
scene.collection.objects.link(ob_auto_camera)
ob_auto_camera.location = (3.90447, -4.47499, 3.27617)
ob_auto_camera.rotation_euler = (1.09748, -7.21219e-08, 0.694738)
scene.camera = ob_auto_camera
light_auto_sun = bpy.data.lights.new('AutoSun', 'SUN')
light_auto_sun.energy = 3.0
light_auto_sun.angle = 0.0523599
ob_auto_sun = bpy.data.objects.new('AutoSun', light_auto_sun)
scene.collection.objects.link(ob_auto_sun)
ob_auto_sun.rotation_euler = (0.872665, 0.174533, 0.523599)
bpy.context.view_layer.update()
